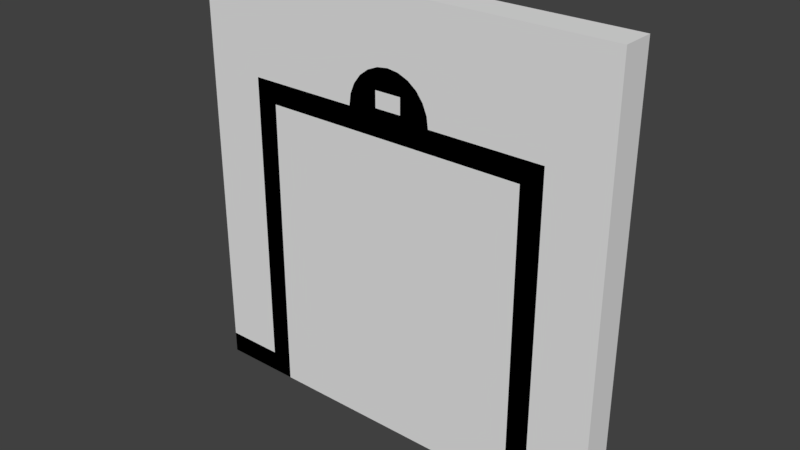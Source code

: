 # Source: zom_dah_doorway_elevator_4m.blend  (saved by Blender 2.79.0; exported with 4.5.12 LTS)
import bpy
from mathutils import Matrix  # noqa: F401  (used for matrix-valued properties, if any)

bpy.ops.wm.read_factory_settings(use_empty=True)
scene = bpy.context.scene
scene.name = 'Scene'

# ---- collections
col_collection_1 = bpy.data.collections.new('Collection 1'); scene.collection.children.link(col_collection_1)

# ---- materials (node trees are filled in below, after node groups)
mat_mtl_floor_trim = bpy.data.materials.new('mtl_floor_trim')
mat_mtl_floor_trim.alpha_threshold = 0.0
mat_mtl_floor_trim.use_transparent_shadow = False
mat_mtl_floor_trim.roughness = 0.5
mat_mtl_wall_01 = bpy.data.materials.new('mtl_wall_01')
mat_mtl_wall_01.alpha_threshold = 0.0
mat_mtl_wall_01.use_transparent_shadow = False
mat_mtl_wall_01.roughness = 0.5

# ---- material node trees

# ---- world
world_world = bpy.data.worlds.new('World'); scene.world = world_world
world_world.color = (0.05088, 0.05088, 0.05088)
world_world.use_sun_shadow = False
world_world.sun_shadow_jitter_overblur = 0.0
world_world.cycles.sampling_method = 'MANUAL'

# ---- meshes
me_g_trim = bpy.data.meshes.new('g_trim')
me_g_trim.from_pydata([(0.55, -0.25, 3.0), (0.55, -0.3, 3.0), (3.45, -0.3, 3.0), (3.25, -0.3, 2.8), (3.25, 0.0, 0.0), (3.25, 0.0, 2.8), (0.55, -0.25, 0.2), (0.55, -0.3, 0.2), (0.75, -0.3, 0.0), (0.55, -0.25, 3.0), (0.55, -0.3, 3.0), (0.75, -0.3, 2.8), (0.75, 0.0, 2.8), (0.55, -0.25, 0.2), (0.55, -0.3, 0.2), (3.45, -0.25, 0.2), (3.45, -0.3, 0.2), (3.25, -0.3, 0.0), (3.45, -0.25, 3.0), (3.45, -0.25, 3.0), (3.45, -0.3, 3.0), (3.25, -0.3, 2.8), (3.25, 0.0, 2.8), (0.75, 0.0, -9.686e-08), (0.75, -0.3, -9.686e-08), (0.0, -0.25, 0.2), (0.0, -0.3, 0.2), (0.0, -0.3, 0.0), (3.45, -0.25, 0.2), (3.45, -0.3, 0.2), (3.25, -0.3, 0.0), (4.0, -0.25, 0.2), (4.0, -0.3, 0.2), (4.0, -0.3, 0.0), (0.75, -0.3, 2.8), (0.75, 0.0, 2.8), (2.0, -0.25, 3.4), (2.104, -0.25, 3.386), (2.2, -0.25, 3.346), (2.283, -0.25, 3.283), (2.346, -0.25, 3.2), (2.386, -0.25, 3.104), (2.4, -0.25, 3.0), (2.4, -0.3, 3.0), (1.6, -0.25, 3.0), (1.6, -0.3, 3.0), (1.614, -0.25, 3.104), (1.654, -0.25, 3.2), (1.717, -0.25, 3.283), (1.8, -0.25, 3.346), (1.896, -0.25, 3.386), (2.104, -0.3, 3.386), (2.0, -0.3, 3.4), (2.2, -0.3, 3.346), (2.283, -0.3, 3.283), (2.346, -0.3, 3.2), (2.386, -0.3, 3.104), (1.614, -0.3, 3.104), (1.654, -0.3, 3.2), (1.717, -0.3, 3.283), (1.8, -0.3, 3.346), (1.896, -0.3, 3.386), (1.88, -0.25, 3.05), (2.12, -0.25, 3.05), (2.12, -0.25, 3.19), (1.88, -0.25, 3.19), (1.875, -0.3, 3.195), (1.88, -0.295, 3.19), (2.12, -0.295, 3.19), (2.125, -0.3, 3.195), (1.88, -0.295, 3.05), (1.875, -0.3, 3.045), (2.125, -0.3, 3.045), (2.12, -0.295, 3.05), (2.4, -0.3, 3.0), (1.6, -0.3, 3.0), (2.104, -0.3, 3.386), (2.0, -0.3, 3.4), (2.2, -0.3, 3.346), (2.283, -0.3, 3.283), (2.346, -0.3, 3.2), (2.386, -0.3, 3.104), (1.614, -0.3, 3.104), (1.654, -0.3, 3.2), (1.717, -0.3, 3.283), (1.8, -0.3, 3.346), (1.896, -0.3, 3.386), (1.875, -0.3, 3.195), (2.125, -0.3, 3.195), (1.875, -0.3, 3.045), (2.125, -0.3, 3.045)], [], [(22, 21, 34, 35), (20, 19, 0, 1), (21, 20, 1, 34), (16, 15, 18, 2), (17, 16, 2, 3), (17, 3, 5, 4), (26, 7, 6, 25), (27, 8, 7, 26), (10, 9, 13, 14), (11, 10, 14, 24), (12, 11, 24, 23), (29, 32, 31, 28), (30, 33, 32, 29), (36, 52, 51, 37), (37, 51, 53, 38), (38, 53, 54, 39), (39, 54, 55, 40), (40, 55, 56, 41), (41, 56, 43, 42), (44, 45, 57, 46), (46, 57, 58, 47), (47, 58, 59, 48), (48, 59, 60, 49), (49, 60, 61, 50), (50, 61, 52, 36), (88, 81, 80), (90, 89, 75, 74), (70, 73, 63, 62), (89, 87, 82, 75), (87, 88, 76, 77), (73, 68, 64, 63), (88, 78, 76), (87, 86, 85), (87, 85, 84), (87, 84, 83), (87, 83, 82), (67, 70, 62, 65), (88, 80, 79), (88, 79, 78), (88, 90, 74, 81), (87, 77, 86), (71, 72, 73, 70), (69, 66, 67, 68), (72, 69, 68, 73), (66, 71, 70, 67), (68, 67, 65, 64)])
_uv = me_g_trim.uv_layers.new(name='UVMap')
_uv.uv.foreach_set('vector', [0.125, 0.5, 0.125, 0.35, -1.125, 0.35, -1.125, 0.5, 0.225, 0.35, 0.225, 0.375, -1.225, 0.375, -1.225, 0.35, 0.125, 0.9, 0.225, 1.0, -1.225, 1.0, -1.125, 0.9, 0.35, 0.6, 0.375, 0.6, 0.375, 2.0, 0.35, 2.0, 0.125, 0.5, 0.225, 0.6, 0.225, 2.0, 0.125, 1.9, 0.35, 0.5, 0.35, 1.9, 0.5, 1.9, 0.5, 0.5, 0.5, 0.35, 0.775, 0.35, 0.775, 0.375, 0.5, 0.375, 0.5, 0.5, 0.875, 0.5, 0.775, 0.6, 0.5, 0.6, 0.35, 0.0, 0.375, 0.0, 0.375, -1.4, 0.35, -1.4, 0.875, 0.9, 0.775, 1.0, 0.775, -0.4, 0.875, -0.5, 0.5, 0.9, 0.35, 0.9, 0.35, -0.5, 0.5, -0.5, 0.225, 0.35, 0.5, 0.35, 0.5, 0.375, 0.225, 0.375, 0.125, 0.5, 0.5, 0.5, 0.5, 0.6, 0.225, 0.6, 0.5, 0.375, 0.5, 0.35, 0.5518, 0.35, 0.5518, 0.375, 0.5518, 0.375, 0.5518, 0.35, 0.6, 0.35, 0.6, 0.375, 0.6, 0.375, 0.6, 0.35, 0.6414, 0.35, 0.6414, 0.375, 0.375, 0.1414, 0.35, 0.1414, 0.35, 0.1, 0.375, 0.1, 0.375, 0.1, 0.35, 0.1, 0.35, 0.05176, 0.375, 0.05176, 0.375, 0.05176, 0.35, 0.05176, 0.35, 0.0, 0.375, 0.0, 0.375, 0.0, 0.35, 0.0, 0.35, 0.05176, 0.375, 0.05176, 0.375, 0.05176, 0.35, 0.05176, 0.35, 0.1, 0.375, 0.1, 0.375, 0.1, 0.35, 0.1, 0.35, 0.1414, 0.375, 0.1414, 0.3586, 0.375, 0.3586, 0.35, 0.4, 0.35, 0.4, 0.375, 0.4, 0.375, 0.4, 0.35, 0.4482, 0.35, 0.4482, 0.375, 0.4482, 0.375, 0.4482, 0.35, 0.5, 0.35, 0.5, 0.375, 0.5625, 0.0975, 0.6932, 0.05176, 0.6732, 0.1, 0.5625, 0.0225, 0.4375, 0.0225, 0.3, 0.0, 0.7, 0.0, 0.44, 0.3525, 0.56, 0.3525, 0.56, 0.375, 0.44, 0.375, 0.4375, 0.0225, 0.4375, 0.0975, 0.3068, 0.05176, 0.3, 0.0, 0.4375, 0.0975, 0.5625, 0.0975, 0.5518, 0.1932, 0.5, 0.2, 0.3525, 0.025, 0.3525, 0.095, 0.375, 0.095, 0.375, 0.025, 0.5625, 0.0975, 0.6, 0.1732, 0.5518, 0.1932, 0.4375, 0.0975, 0.4482, 0.1932, 0.4, 0.1732, 0.4375, 0.0975, 0.4, 0.1732, 0.3586, 0.1414, 0.4375, 0.0975, 0.3586, 0.1414, 0.3268, 0.1, 0.4375, 0.0975, 0.3268, 0.1, 0.3068, 0.05176, 0.3525, 0.095, 0.3525, 0.025, 0.375, 0.025, 0.375, 0.095, 0.5625, 0.0975, 0.6732, 0.1, 0.6414, 0.1414, 0.5625, 0.0975, 0.6414, 0.1414, 0.6, 0.1732, 0.5625, 0.0975, 0.5625, 0.0225, 0.7, 0.0, 0.6932, 0.05176, 0.4375, 0.0975, 0.5, 0.2, 0.4482, 0.1932, 0.4375, 0.0225, 0.5625, 0.0225, 0.56, 0.025, 0.44, 0.025, 0.5625, 0.0975, 0.4375, 0.0975, 0.44, 0.095, 0.56, 0.095, 0.5625, 0.0225, 0.5625, 0.0975, 0.56, 0.095, 0.56, 0.025, 0.4375, 0.0975, 0.4375, 0.0225, 0.44, 0.025, 0.44, 0.095, 0.56, 0.3525, 0.44, 0.3525, 0.44, 0.375, 0.56, 0.375])
me_g_trim.materials.append(mat_mtl_floor_trim)
me_g_trim.use_remesh_preserve_volume = False
me_g_trim.use_remesh_preserve_attributes = False
me_g_trim.use_mirror_vertex_groups = False
me_g_trim.update()
me_c_box_003 = bpy.data.meshes.new('c_box_003')
me_c_box_003.from_pydata([(4.47e-08, -0.25, 0.0), (4.47e-08, -0.25, 1.2), (4.47e-08, 0.0, 0.0), (4.47e-08, 0.0, 1.2), (2.5, -0.25, 0.0), (2.5, -0.25, 1.2), (2.5, 0.0, 0.0), (2.5, 0.0, 1.2)], [], [(0, 1, 3, 2), (2, 3, 7, 6), (6, 7, 5, 4), (4, 5, 1, 0), (2, 6, 4, 0), (7, 3, 1, 5)])
me_c_box_003.use_remesh_preserve_volume = False
me_c_box_003.use_remesh_preserve_attributes = False
me_c_box_003.use_mirror_vertex_groups = False
me_c_box_003.update()
me_c_box_002 = bpy.data.meshes.new('c_box_002')
me_c_box_002.from_pydata([(4.47e-08, -0.25, 0.0), (4.47e-08, -0.25, 4.0), (4.47e-08, 0.0, 0.0), (4.47e-08, 0.0, 4.0), (0.75, -0.25, 0.0), (0.75, -0.25, 4.0), (0.75, 0.0, 0.0), (0.75, 0.0, 4.0)], [], [(0, 1, 3, 2), (2, 3, 7, 6), (6, 7, 5, 4), (4, 5, 1, 0), (2, 6, 4, 0), (7, 3, 1, 5)])
me_c_box_002.use_remesh_preserve_volume = False
me_c_box_002.use_remesh_preserve_attributes = False
me_c_box_002.use_mirror_vertex_groups = False
me_c_box_002.update()
me_c_box_001 = bpy.data.meshes.new('c_box_001')
me_c_box_001.from_pydata([(4.47e-08, -0.25, 0.0), (4.47e-08, -0.25, 4.0), (4.47e-08, 0.0, 0.0), (4.47e-08, 0.0, 4.0), (0.75, -0.25, 0.0), (0.75, -0.25, 4.0), (0.75, 0.0, 0.0), (0.75, 0.0, 4.0)], [], [(0, 1, 3, 2), (2, 3, 7, 6), (6, 7, 5, 4), (4, 5, 1, 0), (2, 6, 4, 0), (7, 3, 1, 5)])
me_c_box_001.use_remesh_preserve_volume = False
me_c_box_001.use_remesh_preserve_attributes = False
me_c_box_001.use_mirror_vertex_groups = False
me_c_box_001.update()
me_co_culling = bpy.data.meshes.new('co_culling')
me_co_culling.from_pydata([(0.0, -0.3, 2.235e-08), (0.0, -0.3, 4.0), (0.0, -1.49e-08, 2.235e-08), (0.0, -1.49e-08, 4.0), (4.0, -0.3, 2.235e-08), (4.0, -0.3, 4.0), (4.0, -1.49e-08, 2.235e-08), (4.0, -1.49e-08, 4.0)], [], [(0, 2, 3, 1), (2, 6, 7, 3), (6, 4, 5, 7), (4, 0, 1, 5), (2, 0, 4, 6), (7, 5, 1, 3)])
me_co_culling.use_remesh_preserve_volume = False
me_co_culling.use_remesh_preserve_attributes = False
me_co_culling.use_mirror_vertex_groups = False
me_co_culling.update()
me_g_wall = bpy.data.meshes.new('g_wall')
me_g_wall.from_pydata([(0.0, -0.25, 0.2), (0.0, -0.25, 4.0), (0.55, -0.25, 0.2), (3.45, -0.25, 0.2), (4.0, -0.25, 4.0), (4.0, -0.25, 0.2), (0.55, -0.25, 3.0), (3.45, -0.25, 3.0)], [], [(0, 2, 6, 1), (3, 5, 4, 7), (6, 7, 4, 1)])
_uv = me_g_wall.uv_layers.new(name='UVMap')
_uv.uv.foreach_set('vector', [0.5, 0.6, 0.775, 0.6, 0.775, 2.0, 0.5, 2.5, 0.225, 0.6, 0.5, 0.6, 0.5, 2.5, 0.225, 2.0, 0.775, 1.0, 2.225, 1.0, 2.5, 1.5, 0.5, 1.5])
me_g_wall.materials.append(mat_mtl_wall_01)
me_g_wall.use_remesh_preserve_volume = False
me_g_wall.use_remesh_preserve_attributes = False
me_g_wall.use_mirror_vertex_groups = False
me_g_wall.update()

# ---- objects
ob_g_trim = bpy.data.objects.new('g_trim', me_g_trim)
ob_c_box_003 = bpy.data.objects.new('c_box_003', me_c_box_003)
ob_c_box_002 = bpy.data.objects.new('c_box_002', me_c_box_002)
ob_c_box_001 = bpy.data.objects.new('c_box_001', me_c_box_001)
ob_co_culling = bpy.data.objects.new('co_culling', me_co_culling)
ob_g_wall = bpy.data.objects.new('g_wall', me_g_wall)

# ---- transforms, parenting, visibility, modifiers, constraints
ob_g_trim.location = (0.0, 0.0, 0.0)
ob_g_trim.lineart.crease_threshold = 0.0
ob_c_box_003.location = (0.0, 0.0, 0.0)
ob_c_box_003.lineart.crease_threshold = 0.0
ob_c_box_002.location = (0.0, 0.0, 0.0)
ob_c_box_002.lineart.crease_threshold = 0.0
ob_c_box_001.location = (0.0, 0.0, 0.0)
ob_c_box_001.lineart.crease_threshold = 0.0
ob_co_culling.location = (0.0, 0.0, 0.0)
ob_co_culling.lineart.crease_threshold = 0.0
ob_g_wall.location = (0.0, 0.0, 0.0)
ob_g_wall.lineart.crease_threshold = 0.0

# ---- collection membership
col_collection_1.objects.link(ob_g_trim)
col_collection_1.objects.link(ob_c_box_003)
col_collection_1.objects.link(ob_c_box_002)
col_collection_1.objects.link(ob_c_box_001)
col_collection_1.objects.link(ob_co_culling)
col_collection_1.objects.link(ob_g_wall)

# ---- scene / render settings (as saved in the file)
scene.frame_start = 1; scene.frame_end = 250; scene.frame_set(1)
scene.render.engine = 'BLENDER_EEVEE_NEXT'
scene.render.resolution_percentage = 50
scene.render.dither_intensity = 0.0
scene.cycles.use_denoising = False
scene.cycles.samples = 128
scene.cycles.sampling_pattern = 'TABULATED_SOBOL'
scene.cycles.use_adaptive_sampling = False
scene.cycles.use_light_tree = False
scene.cycles.blur_glossy = 0.0
scene.cycles.sample_clamp_indirect = 0.0
scene.view_settings.view_transform = 'Standard'
bpy.context.view_layer.update()

# ---- added for rendering (the .blend has no active camera and no usable light): camera, sun
cam_auto = bpy.data.cameras.new('AutoCamera')
cam_auto.lens = 50.0
cam_auto.sensor_width = 36.0
cam_auto.clip_end = 1000.0
ob_auto_camera = bpy.data.objects.new('AutoCamera', cam_auto)
scene.collection.objects.link(ob_auto_camera)
ob_auto_camera.location = (7.24122, -6.43946, 6.19297)
ob_auto_camera.rotation_euler = (1.09748, -7.21219e-08, 0.694738)
scene.camera = ob_auto_camera
light_auto_sun = bpy.data.lights.new('AutoSun', 'SUN')
light_auto_sun.energy = 3.0
light_auto_sun.angle = 0.0523599
ob_auto_sun = bpy.data.objects.new('AutoSun', light_auto_sun)
scene.collection.objects.link(ob_auto_sun)
ob_auto_sun.rotation_euler = (0.872665, 0.174533, 0.523599)
bpy.context.view_layer.update()
